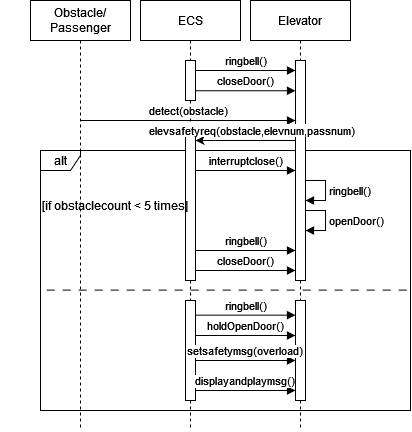

The diagram above was exported from draw.io. Its source (the exported page's mxGraphModel, read from the mxfile embedded in the PNG):
<mxGraphModel dx="476" dy="534" grid="1" gridSize="10" guides="1" tooltips="1" connect="1" arrows="1" fold="1" page="1" pageScale="1" pageWidth="850" pageHeight="1100" math="0" shadow="0">
  <root>
    <mxCell id="0" />
    <mxCell id="1" parent="0" />
    <mxCell id="fwBxa_RPbavBCtS1YGhY-17" value="&lt;div&gt;Obstacle/&lt;/div&gt;&lt;div&gt;Passenger&lt;/div&gt;" style="shape=umlLifeline;perimeter=lifelinePerimeter;whiteSpace=wrap;html=1;container=0;dropTarget=0;collapsible=0;recursiveResize=0;outlineConnect=0;portConstraint=eastwest;newEdgeStyle={&quot;edgeStyle&quot;:&quot;elbowEdgeStyle&quot;,&quot;elbow&quot;:&quot;vertical&quot;,&quot;curved&quot;:0,&quot;rounded&quot;:0};" parent="1" vertex="1">
      <mxGeometry x="40" y="40" width="100" height="430" as="geometry" />
    </mxCell>
    <mxCell id="CmdaLNvHGXVSrbqYQe8A-18" value="alt" style="shape=umlFrame;whiteSpace=wrap;html=1;width=40;height=20;" parent="1" vertex="1">
      <mxGeometry x="50" y="190" width="370" height="260" as="geometry" />
    </mxCell>
    <mxCell id="fwBxa_RPbavBCtS1YGhY-18" value="ECS" style="shape=umlLifeline;perimeter=lifelinePerimeter;whiteSpace=wrap;html=1;container=0;dropTarget=0;collapsible=0;recursiveResize=0;outlineConnect=0;portConstraint=eastwest;newEdgeStyle={&quot;edgeStyle&quot;:&quot;elbowEdgeStyle&quot;,&quot;elbow&quot;:&quot;vertical&quot;,&quot;curved&quot;:0,&quot;rounded&quot;:0};" parent="1" vertex="1">
      <mxGeometry x="150" y="40" width="100" height="430" as="geometry" />
    </mxCell>
    <mxCell id="Pn0hR40lOhb3gy9nZhWd-3" value="" style="html=1;points=[];perimeter=orthogonalPerimeter;outlineConnect=0;targetShapes=umlLifeline;portConstraint=eastwest;newEdgeStyle={&quot;edgeStyle&quot;:&quot;elbowEdgeStyle&quot;,&quot;elbow&quot;:&quot;vertical&quot;,&quot;curved&quot;:0,&quot;rounded&quot;:0};" vertex="1" parent="fwBxa_RPbavBCtS1YGhY-18">
      <mxGeometry x="45" y="60" width="10" height="40" as="geometry" />
    </mxCell>
    <mxCell id="CmdaLNvHGXVSrbqYQe8A-16" value="" style="html=1;points=[];perimeter=orthogonalPerimeter;outlineConnect=0;targetShapes=umlLifeline;portConstraint=eastwest;newEdgeStyle={&quot;edgeStyle&quot;:&quot;elbowEdgeStyle&quot;,&quot;elbow&quot;:&quot;vertical&quot;,&quot;curved&quot;:0,&quot;rounded&quot;:0};" parent="fwBxa_RPbavBCtS1YGhY-18" vertex="1">
      <mxGeometry x="45" y="130" width="10" height="150" as="geometry" />
    </mxCell>
    <mxCell id="CmdaLNvHGXVSrbqYQe8A-36" value="" style="html=1;points=[];perimeter=orthogonalPerimeter;outlineConnect=0;targetShapes=umlLifeline;portConstraint=eastwest;newEdgeStyle={&quot;edgeStyle&quot;:&quot;elbowEdgeStyle&quot;,&quot;elbow&quot;:&quot;vertical&quot;,&quot;curved&quot;:0,&quot;rounded&quot;:0};" parent="fwBxa_RPbavBCtS1YGhY-18" vertex="1">
      <mxGeometry x="45" y="300" width="10" height="100" as="geometry" />
    </mxCell>
    <mxCell id="fwBxa_RPbavBCtS1YGhY-19" value="Elevator" style="shape=umlLifeline;perimeter=lifelinePerimeter;whiteSpace=wrap;html=1;container=0;dropTarget=0;collapsible=0;recursiveResize=0;outlineConnect=0;portConstraint=eastwest;newEdgeStyle={&quot;edgeStyle&quot;:&quot;elbowEdgeStyle&quot;,&quot;elbow&quot;:&quot;vertical&quot;,&quot;curved&quot;:0,&quot;rounded&quot;:0};" parent="1" vertex="1">
      <mxGeometry x="260" y="40" width="100" height="430" as="geometry" />
    </mxCell>
    <mxCell id="Pn0hR40lOhb3gy9nZhWd-4" value="" style="html=1;points=[];perimeter=orthogonalPerimeter;outlineConnect=0;targetShapes=umlLifeline;portConstraint=eastwest;newEdgeStyle={&quot;edgeStyle&quot;:&quot;elbowEdgeStyle&quot;,&quot;elbow&quot;:&quot;vertical&quot;,&quot;curved&quot;:0,&quot;rounded&quot;:0};" vertex="1" parent="fwBxa_RPbavBCtS1YGhY-19">
      <mxGeometry x="45" y="60" width="10" height="220" as="geometry" />
    </mxCell>
    <mxCell id="Pn0hR40lOhb3gy9nZhWd-11" value="" style="html=1;points=[];perimeter=orthogonalPerimeter;outlineConnect=0;targetShapes=umlLifeline;portConstraint=eastwest;newEdgeStyle={&quot;edgeStyle&quot;:&quot;elbowEdgeStyle&quot;,&quot;elbow&quot;:&quot;vertical&quot;,&quot;curved&quot;:0,&quot;rounded&quot;:0};" vertex="1" parent="fwBxa_RPbavBCtS1YGhY-19">
      <mxGeometry x="45" y="300" width="10" height="100" as="geometry" />
    </mxCell>
    <mxCell id="CmdaLNvHGXVSrbqYQe8A-4" value="detect(obstacle)" style="html=1;verticalAlign=bottom;endArrow=block;edgeStyle=elbowEdgeStyle;elbow=vertical;curved=0;rounded=0;" parent="1" target="Pn0hR40lOhb3gy9nZhWd-4" edge="1">
      <mxGeometry x="-0.0011" relative="1" as="geometry">
        <mxPoint x="90" y="160" as="sourcePoint" />
        <Array as="points">
          <mxPoint x="140" y="160" />
          <mxPoint x="120.5" y="140" />
          <mxPoint x="180.5" y="130" />
          <mxPoint x="160.5" y="120" />
          <mxPoint x="180.5" y="140" />
        </Array>
        <mxPoint x="280" y="160" as="targetPoint" />
        <mxPoint as="offset" />
      </mxGeometry>
    </mxCell>
    <mxCell id="CmdaLNvHGXVSrbqYQe8A-11" value="" style="endArrow=classic;html=1;rounded=0;strokeColor=default;endFill=1;edgeStyle=elbowEdgeStyle;elbow=vertical;" parent="1" source="Pn0hR40lOhb3gy9nZhWd-4" target="CmdaLNvHGXVSrbqYQe8A-16" edge="1">
      <mxGeometry width="50" height="50" relative="1" as="geometry">
        <mxPoint x="270" y="240" as="sourcePoint" />
        <mxPoint x="200.10000000000002" y="240" as="targetPoint" />
        <Array as="points">
          <mxPoint x="270" y="180" />
          <mxPoint x="255.49999999999994" y="240" />
        </Array>
      </mxGeometry>
    </mxCell>
    <mxCell id="CmdaLNvHGXVSrbqYQe8A-12" value="elevsafetyreq(obstacle,elevnum,passnum)" style="edgeLabel;html=1;align=center;verticalAlign=middle;resizable=0;points=[];" parent="CmdaLNvHGXVSrbqYQe8A-11" vertex="1" connectable="0">
      <mxGeometry x="-0.1043" y="-2" relative="1" as="geometry">
        <mxPoint y="-8" as="offset" />
      </mxGeometry>
    </mxCell>
    <mxCell id="CmdaLNvHGXVSrbqYQe8A-13" value="interruptclose()" style="html=1;verticalAlign=bottom;endArrow=block;edgeStyle=elbowEdgeStyle;elbow=vertical;curved=0;rounded=0;" parent="1" source="CmdaLNvHGXVSrbqYQe8A-16" target="Pn0hR40lOhb3gy9nZhWd-4" edge="1">
      <mxGeometry x="-0.0011" relative="1" as="geometry">
        <mxPoint x="210" y="270" as="sourcePoint" />
        <Array as="points">
          <mxPoint x="230" y="210" />
          <mxPoint x="270" y="200" />
          <mxPoint x="260" y="220" />
          <mxPoint x="250" y="270" />
          <mxPoint x="230.5" y="250" />
          <mxPoint x="290.5" y="240" />
          <mxPoint x="270.5" y="230" />
          <mxPoint x="290.5" y="250" />
        </Array>
        <mxPoint x="290" y="270" as="targetPoint" />
        <mxPoint as="offset" />
      </mxGeometry>
    </mxCell>
    <mxCell id="CmdaLNvHGXVSrbqYQe8A-20" value="[if obstaclecount &amp;lt; 5 times]" style="text;html=1;strokeColor=none;fillColor=none;align=center;verticalAlign=middle;whiteSpace=wrap;rounded=0;" parent="1" vertex="1">
      <mxGeometry x="10" y="230" width="230" height="30" as="geometry" />
    </mxCell>
    <mxCell id="Pn0hR40lOhb3gy9nZhWd-1" value="closeDoor()" style="html=1;verticalAlign=bottom;endArrow=block;edgeStyle=elbowEdgeStyle;elbow=vertical;curved=0;rounded=0;" edge="1" parent="1">
      <mxGeometry x="0.002" relative="1" as="geometry">
        <mxPoint x="205" y="130.24" as="sourcePoint" />
        <Array as="points">
          <mxPoint x="280" y="130.24" />
          <mxPoint x="290" y="130.24" />
          <mxPoint x="270" y="120.24" />
          <mxPoint x="390.5" y="130.23999999999995" />
          <mxPoint x="380.5" y="160.23999999999995" />
          <mxPoint x="350.5" y="130.23999999999995" />
          <mxPoint x="370.5" y="110.23999999999994" />
          <mxPoint x="320.5" y="90.23999999999994" />
          <mxPoint x="300.5" y="70.23999999999994" />
          <mxPoint x="280.5" y="60.23999999999994" />
          <mxPoint x="300.5" y="80.23999999999994" />
        </Array>
        <mxPoint x="305" y="130.24" as="targetPoint" />
        <mxPoint as="offset" />
      </mxGeometry>
    </mxCell>
    <mxCell id="Pn0hR40lOhb3gy9nZhWd-2" value="ringbell()" style="html=1;verticalAlign=bottom;endArrow=block;edgeStyle=elbowEdgeStyle;elbow=vertical;curved=0;rounded=0;" edge="1" parent="1">
      <mxGeometry x="0.002" relative="1" as="geometry">
        <mxPoint x="205" y="109.99999999999999" as="sourcePoint" />
        <Array as="points">
          <mxPoint x="280" y="109.99999999999999" />
          <mxPoint x="290" y="109.99999999999999" />
          <mxPoint x="270" y="99.99999999999999" />
          <mxPoint x="390.5" y="109.99999999999993" />
          <mxPoint x="380.5" y="139.99999999999994" />
          <mxPoint x="350.5" y="109.99999999999993" />
          <mxPoint x="370.5" y="89.99999999999993" />
          <mxPoint x="320.5" y="69.99999999999993" />
          <mxPoint x="300.5" y="49.99999999999993" />
          <mxPoint x="280.5" y="39.99999999999993" />
          <mxPoint x="300.5" y="59.99999999999993" />
        </Array>
        <mxPoint x="305" y="109.99999999999999" as="targetPoint" />
        <mxPoint as="offset" />
      </mxGeometry>
    </mxCell>
    <mxCell id="Pn0hR40lOhb3gy9nZhWd-7" value="ringbell()" style="edgeStyle=orthogonalEdgeStyle;html=1;align=left;spacingLeft=2;endArrow=block;rounded=0;strokeColor=default;elbow=vertical;" edge="1" parent="1">
      <mxGeometry x="-0.0035" relative="1" as="geometry">
        <mxPoint x="315" y="219.99999999999997" as="sourcePoint" />
        <Array as="points">
          <mxPoint x="335" y="219.94" />
          <mxPoint x="335" y="239.94" />
        </Array>
        <mxPoint x="315" y="239.99999999999997" as="targetPoint" />
        <mxPoint as="offset" />
      </mxGeometry>
    </mxCell>
    <mxCell id="Pn0hR40lOhb3gy9nZhWd-8" value="openDoor()" style="edgeStyle=orthogonalEdgeStyle;html=1;align=left;spacingLeft=2;endArrow=block;rounded=0;strokeColor=default;elbow=vertical;" edge="1" parent="1">
      <mxGeometry x="-0.0035" relative="1" as="geometry">
        <mxPoint x="315" y="250.03" as="sourcePoint" />
        <Array as="points">
          <mxPoint x="335" y="249.97" />
          <mxPoint x="335" y="269.96999999999997" />
        </Array>
        <mxPoint x="315" y="270.0299999999999" as="targetPoint" />
        <mxPoint as="offset" />
      </mxGeometry>
    </mxCell>
    <mxCell id="Pn0hR40lOhb3gy9nZhWd-9" value="setsafetymsg(overload)" style="html=1;verticalAlign=bottom;endArrow=block;edgeStyle=elbowEdgeStyle;elbow=vertical;curved=0;rounded=0;startArrow=none;" edge="1" parent="1" source="CmdaLNvHGXVSrbqYQe8A-36" target="Pn0hR40lOhb3gy9nZhWd-11">
      <mxGeometry x="-0.0267" relative="1" as="geometry">
        <mxPoint x="210" y="360" as="sourcePoint" />
        <Array as="points">
          <mxPoint x="270" y="400" />
          <mxPoint x="275" y="359.99999999999994" />
          <mxPoint x="230.5" y="419.99999999999994" />
          <mxPoint x="290.5" y="409.99999999999994" />
          <mxPoint x="270.5" y="399.99999999999994" />
          <mxPoint x="290.5" y="419.99999999999994" />
        </Array>
        <mxPoint x="300" y="359.99999999999994" as="targetPoint" />
        <mxPoint as="offset" />
      </mxGeometry>
    </mxCell>
    <mxCell id="Pn0hR40lOhb3gy9nZhWd-10" value="displayandplaymsg()" style="html=1;verticalAlign=bottom;endArrow=block;edgeStyle=elbowEdgeStyle;elbow=vertical;curved=0;rounded=0;startArrow=none;" edge="1" parent="1" source="CmdaLNvHGXVSrbqYQe8A-36" target="Pn0hR40lOhb3gy9nZhWd-11">
      <mxGeometry x="-0.0267" relative="1" as="geometry">
        <mxPoint x="210" y="390" as="sourcePoint" />
        <Array as="points">
          <mxPoint x="270" y="430" />
          <mxPoint x="285" y="389.99999999999994" />
          <mxPoint x="240.5" y="429.99999999999994" />
          <mxPoint x="300.5" y="419.99999999999994" />
          <mxPoint x="280.5" y="409.99999999999994" />
          <mxPoint x="300.5" y="429.99999999999994" />
        </Array>
        <mxPoint x="300" y="389.99999999999994" as="targetPoint" />
        <mxPoint as="offset" />
      </mxGeometry>
    </mxCell>
    <mxCell id="Pn0hR40lOhb3gy9nZhWd-13" value="ringbell()" style="html=1;verticalAlign=bottom;endArrow=block;edgeStyle=elbowEdgeStyle;elbow=vertical;curved=0;rounded=0;" edge="1" parent="1" source="CmdaLNvHGXVSrbqYQe8A-36" target="Pn0hR40lOhb3gy9nZhWd-11">
      <mxGeometry x="0.002" relative="1" as="geometry">
        <mxPoint x="210" y="354.65999999999997" as="sourcePoint" />
        <Array as="points">
          <mxPoint x="285" y="354.65999999999997" />
          <mxPoint x="295" y="354.65999999999997" />
          <mxPoint x="275" y="344.65999999999997" />
          <mxPoint x="395.5" y="354.65999999999997" />
          <mxPoint x="385.5" y="384.65999999999997" />
          <mxPoint x="355.5" y="354.65999999999997" />
          <mxPoint x="375.5" y="334.65999999999997" />
          <mxPoint x="325.5" y="314.65999999999997" />
          <mxPoint x="305.5" y="294.65999999999997" />
          <mxPoint x="285.5" y="284.65999999999997" />
          <mxPoint x="305.5" y="304.65999999999997" />
        </Array>
        <mxPoint x="300" y="355" as="targetPoint" />
        <mxPoint as="offset" />
      </mxGeometry>
    </mxCell>
    <mxCell id="Pn0hR40lOhb3gy9nZhWd-14" value="holdOpenDoor()" style="html=1;verticalAlign=bottom;endArrow=block;edgeStyle=elbowEdgeStyle;elbow=vertical;curved=0;rounded=0;" edge="1" parent="1" source="CmdaLNvHGXVSrbqYQe8A-36" target="Pn0hR40lOhb3gy9nZhWd-11">
      <mxGeometry x="0.002" relative="1" as="geometry">
        <mxPoint x="210" y="374.65999999999997" as="sourcePoint" />
        <Array as="points">
          <mxPoint x="280" y="375" />
          <mxPoint x="295" y="374.65999999999997" />
          <mxPoint x="275" y="364.65999999999997" />
          <mxPoint x="395.5" y="374.65999999999997" />
          <mxPoint x="385.5" y="404.65999999999997" />
          <mxPoint x="355.5" y="374.65999999999997" />
          <mxPoint x="375.5" y="354.65999999999997" />
          <mxPoint x="325.5" y="334.65999999999997" />
          <mxPoint x="305.5" y="314.65999999999997" />
          <mxPoint x="285.5" y="304.65999999999997" />
          <mxPoint x="305.5" y="324.65999999999997" />
        </Array>
        <mxPoint x="280" y="380" as="targetPoint" />
        <mxPoint as="offset" />
      </mxGeometry>
    </mxCell>
    <mxCell id="CmdaLNvHGXVSrbqYQe8A-44" value="" style="html=1;verticalAlign=bottom;endArrow=none;edgeStyle=elbowEdgeStyle;elbow=vertical;curved=0;rounded=0;dashed=1;dashPattern=8 8;endFill=0;exitX=0;exitY=0.499;exitDx=0;exitDy=0;exitPerimeter=0;" parent="1" edge="1" source="CmdaLNvHGXVSrbqYQe8A-18">
      <mxGeometry relative="1" as="geometry">
        <mxPoint x="80" y="329.58000000000004" as="sourcePoint" />
        <Array as="points">
          <mxPoint x="125" y="329.58000000000004" />
          <mxPoint x="185" y="319.58000000000004" />
          <mxPoint x="165" y="309.58000000000004" />
          <mxPoint x="185" y="329.58000000000004" />
        </Array>
        <mxPoint x="420" y="330" as="targetPoint" />
      </mxGeometry>
    </mxCell>
    <mxCell id="Pn0hR40lOhb3gy9nZhWd-16" value="closeDoor()" style="html=1;verticalAlign=bottom;endArrow=block;edgeStyle=elbowEdgeStyle;elbow=vertical;curved=0;rounded=0;" edge="1" parent="1" source="CmdaLNvHGXVSrbqYQe8A-16" target="Pn0hR40lOhb3gy9nZhWd-4">
      <mxGeometry x="0.002" relative="1" as="geometry">
        <mxPoint x="210" y="310.24" as="sourcePoint" />
        <Array as="points">
          <mxPoint x="280" y="310" />
          <mxPoint x="295" y="310.24" />
          <mxPoint x="275" y="300.24" />
          <mxPoint x="395.5" y="310.23999999999995" />
          <mxPoint x="385.5" y="340.23999999999995" />
          <mxPoint x="355.5" y="310.23999999999995" />
          <mxPoint x="375.5" y="290.23999999999995" />
          <mxPoint x="325.5" y="270.23999999999995" />
          <mxPoint x="305.5" y="250.23999999999995" />
          <mxPoint x="285.5" y="240.23999999999995" />
          <mxPoint x="305.5" y="260.23999999999995" />
        </Array>
        <mxPoint x="300" y="310" as="targetPoint" />
        <mxPoint as="offset" />
      </mxGeometry>
    </mxCell>
    <mxCell id="Pn0hR40lOhb3gy9nZhWd-17" value="ringbell()" style="html=1;verticalAlign=bottom;endArrow=block;edgeStyle=elbowEdgeStyle;elbow=vertical;curved=0;rounded=0;" edge="1" parent="1" source="CmdaLNvHGXVSrbqYQe8A-16" target="Pn0hR40lOhb3gy9nZhWd-4">
      <mxGeometry x="0.002" relative="1" as="geometry">
        <mxPoint x="210" y="290" as="sourcePoint" />
        <Array as="points">
          <mxPoint x="285" y="290" />
          <mxPoint x="295" y="290" />
          <mxPoint x="275" y="280" />
          <mxPoint x="395.5" y="289.99999999999994" />
          <mxPoint x="385.5" y="319.99999999999994" />
          <mxPoint x="355.5" y="289.99999999999994" />
          <mxPoint x="375.5" y="269.99999999999994" />
          <mxPoint x="325.5" y="249.99999999999994" />
          <mxPoint x="305.5" y="229.99999999999994" />
          <mxPoint x="285.5" y="219.99999999999994" />
          <mxPoint x="305.5" y="239.99999999999994" />
        </Array>
        <mxPoint x="300" y="290" as="targetPoint" />
        <mxPoint as="offset" />
      </mxGeometry>
    </mxCell>
  </root>
</mxGraphModel>